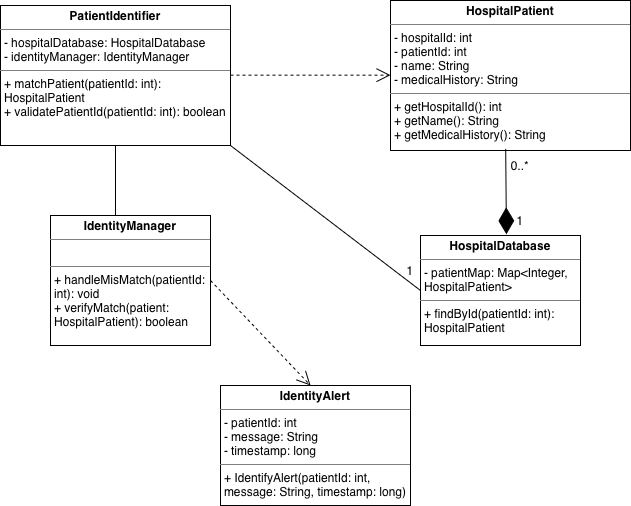

The diagram above was exported from draw.io. Its source (the exported page's mxGraphModel, read from the mxfile embedded in the PNG):
<mxGraphModel dx="688" dy="469" grid="1" gridSize="10" guides="1" tooltips="1" connect="1" arrows="1" fold="1" page="1" pageScale="1" pageWidth="850" pageHeight="1100" background="#FFFFFF" math="0" shadow="0">
  <root>
    <mxCell id="0" />
    <mxCell id="1" parent="0" />
    <mxCell id="2eGReADAfxlxEXhpRcTK-69" parent="1" style="verticalAlign=top;align=left;overflow=fill;html=1;whiteSpace=wrap;" value="&lt;p style=&quot;margin:0px;margin-top:4px;text-align:center;&quot;&gt;&lt;b&gt;PatientIdentifier&lt;/b&gt;&lt;/p&gt;&lt;hr size=&quot;1&quot; style=&quot;border-style:solid;&quot;&gt;&lt;p style=&quot;margin:0px;margin-left:4px;&quot;&gt;- hospitalDatabase: HospitalDatabase&lt;/p&gt;&lt;p style=&quot;margin:0px;margin-left:4px;&quot;&gt;- identityManager: IdentityManager&lt;/p&gt;&lt;hr size=&quot;1&quot; style=&quot;border-style:solid;&quot;&gt;&lt;p style=&quot;margin:0px;margin-left:4px;&quot;&gt;+ matchPatient(patientId: int): HospitalPatient&lt;/p&gt;&lt;p style=&quot;margin:0px;margin-left:4px;&quot;&gt;+ validatePatientId(patientId: int): boolean&lt;/p&gt;" vertex="1">
      <mxGeometry height="140" width="230" x="60" y="250" as="geometry" />
    </mxCell>
    <mxCell id="2eGReADAfxlxEXhpRcTK-70" parent="1" style="verticalAlign=top;align=left;overflow=fill;html=1;whiteSpace=wrap;" value="&lt;p style=&quot;margin:0px;margin-top:4px;text-align:center;&quot;&gt;&lt;b&gt;HospitalPatient&lt;/b&gt;&lt;/p&gt;&lt;hr size=&quot;1&quot; style=&quot;border-style:solid;&quot;&gt;&lt;p style=&quot;margin:0px;margin-left:4px;&quot;&gt;- hospitalId: int&lt;/p&gt;&lt;p style=&quot;margin:0px;margin-left:4px;&quot;&gt;- patientId: int&lt;/p&gt;&lt;p style=&quot;margin:0px;margin-left:4px;&quot;&gt;- name: String&lt;/p&gt;&lt;p style=&quot;margin:0px;margin-left:4px;&quot;&gt;- medicalHistory: String&lt;/p&gt;&lt;hr size=&quot;1&quot; style=&quot;border-style:solid;&quot;&gt;&lt;p style=&quot;margin:0px;margin-left:4px;&quot;&gt;+ getHospitalId(): int&lt;/p&gt;&lt;p style=&quot;margin:0px;margin-left:4px;&quot;&gt;+ getName(): String&lt;/p&gt;&lt;p style=&quot;margin:0px;margin-left:4px;&quot;&gt;+ getMedicalHistory(): String&lt;/p&gt;" vertex="1">
      <mxGeometry height="150" width="240" x="450" y="245" as="geometry" />
    </mxCell>
    <mxCell id="2eGReADAfxlxEXhpRcTK-71" parent="1" style="verticalAlign=top;align=left;overflow=fill;html=1;whiteSpace=wrap;" value="&lt;p style=&quot;margin:0px;margin-top:4px;text-align:center;&quot;&gt;&lt;b&gt;IdentityManager&lt;/b&gt;&lt;/p&gt;&lt;hr size=&quot;1&quot; style=&quot;border-style:solid;&quot;&gt;&lt;p style=&quot;margin:0px;margin-left:4px;&quot;&gt;&lt;br&gt;&lt;/p&gt;&lt;hr size=&quot;1&quot; style=&quot;border-style:solid;&quot;&gt;&lt;p style=&quot;margin:0px;margin-left:4px;&quot;&gt;+ handleMisMatch(patientId: int): void&lt;/p&gt;&lt;p style=&quot;margin:0px;margin-left:4px;&quot;&gt;+ verifyMatch(patient: HospitalPatient): boolean&lt;/p&gt;" vertex="1">
      <mxGeometry height="130" width="160" x="110" y="460" as="geometry" />
    </mxCell>
    <mxCell id="2eGReADAfxlxEXhpRcTK-72" parent="1" style="verticalAlign=top;align=left;overflow=fill;html=1;whiteSpace=wrap;" value="&lt;p style=&quot;margin:0px;margin-top:4px;text-align:center;&quot;&gt;&lt;b&gt;HospitalDatabase&lt;/b&gt;&lt;/p&gt;&lt;hr size=&quot;1&quot; style=&quot;border-style:solid;&quot;&gt;&lt;p style=&quot;margin:0px;margin-left:4px;&quot;&gt;- patientMap: Map&amp;lt;Integer, HospitalPatient&amp;gt;&lt;/p&gt;&lt;hr size=&quot;1&quot; style=&quot;border-style:solid;&quot;&gt;&lt;p style=&quot;margin:0px;margin-left:4px;&quot;&gt;+ findById(patientId: int): HospitalPatient&lt;/p&gt;" vertex="1">
      <mxGeometry height="110" width="160" x="480" y="480" as="geometry" />
    </mxCell>
    <mxCell id="2eGReADAfxlxEXhpRcTK-73" parent="1" style="verticalAlign=top;align=left;overflow=fill;html=1;whiteSpace=wrap;" value="&lt;p style=&quot;margin:0px;margin-top:4px;text-align:center;&quot;&gt;&lt;b&gt;IdentityAlert&lt;/b&gt;&lt;/p&gt;&lt;hr size=&quot;1&quot; style=&quot;border-style:solid;&quot;&gt;&lt;p style=&quot;margin:0px;margin-left:4px;&quot;&gt;- patientId: int&lt;/p&gt;&lt;p style=&quot;margin:0px;margin-left:4px;&quot;&gt;- message: String&lt;/p&gt;&lt;p style=&quot;margin:0px;margin-left:4px;&quot;&gt;- timestamp: long&lt;/p&gt;&lt;hr size=&quot;1&quot; style=&quot;border-style:solid;&quot;&gt;&lt;p style=&quot;margin:0px;margin-left:4px;&quot;&gt;+ IdentifyAlert(patientId: int, message: String, timestamp: long)&lt;/p&gt;" vertex="1">
      <mxGeometry height="120" width="190" x="280" y="630" as="geometry" />
    </mxCell>
    <mxCell id="2eGReADAfxlxEXhpRcTK-74" edge="1" parent="1" source="2eGReADAfxlxEXhpRcTK-69" style="endArrow=none;html=1;rounded=0;entryX=0;entryY=0.5;entryDx=0;entryDy=0;exitX=1;exitY=1;exitDx=0;exitDy=0;" target="2eGReADAfxlxEXhpRcTK-72" value="">
      <mxGeometry relative="1" as="geometry">
        <mxPoint x="290" y="330" as="sourcePoint" />
        <mxPoint x="450" y="330" as="targetPoint" />
      </mxGeometry>
    </mxCell>
    <mxCell id="2eGReADAfxlxEXhpRcTK-77" edge="1" parent="1" source="2eGReADAfxlxEXhpRcTK-69" style="endArrow=none;html=1;edgeStyle=orthogonalEdgeStyle;rounded=0;exitX=0.5;exitY=1;exitDx=0;exitDy=0;" value="">
      <mxGeometry relative="1" as="geometry">
        <mxPoint x="350" y="450" as="sourcePoint" />
        <mxPoint x="175" y="460" as="targetPoint" />
      </mxGeometry>
    </mxCell>
    <mxCell id="2eGReADAfxlxEXhpRcTK-78" edge="1" parent="1" source="2eGReADAfxlxEXhpRcTK-70" style="endArrow=diamondThin;endFill=1;endSize=24;html=1;rounded=0;entryX=0.537;entryY=-0.011;entryDx=0;entryDy=0;entryPerimeter=0;exitX=0.48;exitY=0.989;exitDx=0;exitDy=0;exitPerimeter=0;" target="2eGReADAfxlxEXhpRcTK-72" value="">
      <mxGeometry relative="1" width="160" as="geometry">
        <mxPoint x="250" y="480" as="sourcePoint" />
        <mxPoint x="410" y="480" as="targetPoint" />
      </mxGeometry>
    </mxCell>
    <mxCell id="2eGReADAfxlxEXhpRcTK-79" parent="1" style="text;html=1;whiteSpace=wrap;strokeColor=none;fillColor=none;align=center;verticalAlign=middle;rounded=0;" value="0..*" vertex="1">
      <mxGeometry height="30" width="60" x="550" y="395" as="geometry" />
    </mxCell>
    <mxCell id="2eGReADAfxlxEXhpRcTK-80" parent="1" style="text;html=1;whiteSpace=wrap;strokeColor=none;fillColor=none;align=center;verticalAlign=middle;rounded=0;" value="1" vertex="1">
      <mxGeometry height="30" width="60" x="550" y="450" as="geometry" />
    </mxCell>
    <mxCell id="2eGReADAfxlxEXhpRcTK-81" edge="1" parent="1" style="endArrow=open;endSize=12;dashed=1;html=1;rounded=0;" value="">
      <mxGeometry relative="1" width="160" as="geometry">
        <mxPoint x="290" y="319.65999999999997" as="sourcePoint" />
        <mxPoint x="450" y="319.65999999999997" as="targetPoint" />
      </mxGeometry>
    </mxCell>
    <mxCell id="2eGReADAfxlxEXhpRcTK-82" edge="1" parent="1" source="2eGReADAfxlxEXhpRcTK-71" style="endArrow=open;endSize=12;dashed=1;html=1;rounded=0;exitX=1;exitY=0.5;exitDx=0;exitDy=0;entryX=0.474;entryY=0;entryDx=0;entryDy=0;entryPerimeter=0;" target="2eGReADAfxlxEXhpRcTK-73" value="">
      <mxGeometry relative="1" width="160" as="geometry">
        <mxPoint x="250" y="630" as="sourcePoint" />
        <mxPoint x="410" y="630" as="targetPoint" />
      </mxGeometry>
    </mxCell>
    <mxCell id="2eGReADAfxlxEXhpRcTK-83" parent="1" style="text;html=1;whiteSpace=wrap;strokeColor=none;fillColor=none;align=center;verticalAlign=middle;rounded=0;" value="1" vertex="1">
      <mxGeometry height="30" width="60" x="440" y="500" as="geometry" />
    </mxCell>
  </root>
</mxGraphModel>